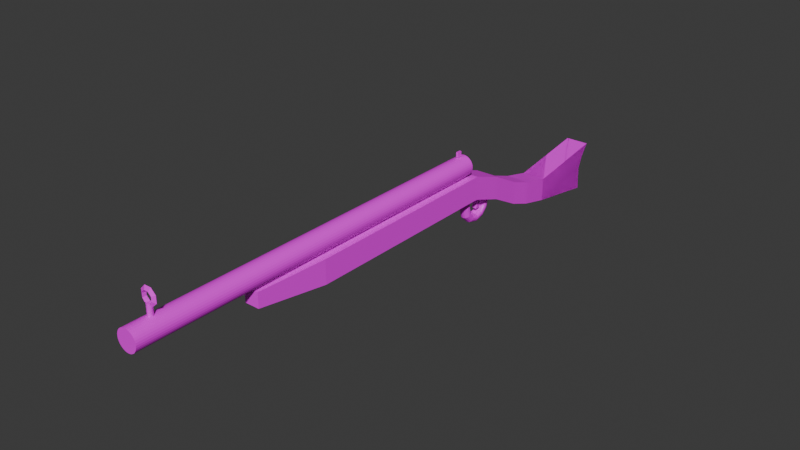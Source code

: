 # Source: opakovaci_puska.blend  (saved by Blender 4.5.90; exported with 4.5.12 LTS)
import bpy
from mathutils import Matrix  # noqa: F401  (used for matrix-valued properties, if any)

bpy.ops.wm.read_factory_settings(use_empty=True)
scene = bpy.context.scene
scene.name = 'Scene'

# ---- collections
col_telo = bpy.data.collections.new('telo'); scene.collection.children.link(col_telo)
col_miridla = bpy.data.collections.new('Miridla'); scene.collection.children.link(col_miridla)

# ---- images (referenced by path relative to the original .blend; pixels are not part of the script)
import os
ASSET_DIR = os.environ.get("B2B_ASSET_DIR", "")  # directory of the original .blend (textures are referenced by path, not embedded)
HERE = os.path.dirname(os.path.abspath(__file__))  # packed textures are extracted next to this script under _unpacked/

def load_image(name, relpath, width, height, colorspace="sRGB"):
    """Load a texture the original file referenced (path relative to the .blend, or extracted next to this script)."""
    p = next((c for c in (os.path.join(HERE, relpath), os.path.join(ASSET_DIR, relpath)) if relpath and os.path.exists(c)), "")
    if p:
        img = bpy.data.images.load(p, check_existing=True)
        img.name = name
    else:  # same state as the original file: an image datablock whose file is absent (Cycles renders it pink)
        img = bpy.data.images.new(name, width, height)
        img.source = "FILE"
        img.filepath = "//" + (relpath or name)
    img.colorspace_settings.name = colorspace
    return img
img_closeup_marble_textured_background_jpg = load_image('closeup-marble-textured-background.jpg', 'Images/closeup-marble-textured-background.jpg', 1024, 1024, 'sRGB')
img_grunge_style_old_metal_background_with_stains_scratches_jpg = load_image('grunge-style-old-metal-background-with-stains-scratches.jpg', 'Images/grunge-style-old-metal-background-with-stains-scratches.jpg', 1024, 1024, 'sRGB')

# ---- materials (node trees are filled in below, after node groups)
mat_material = bpy.data.materials.new('Material')
mat_material.alpha_threshold = 0.0
mat_material.roughness = 0.5
mat_material.line_color = (0.0, 0.0, 0.0, 1.0)
mat_material_002 = bpy.data.materials.new('Material.002')

# ---- material node trees
mat_material.use_nodes = True; mat_material.node_tree.nodes.clear()
_N = mat_material.node_tree.nodes; _L = mat_material.node_tree.links
n0 = _N.new('ShaderNodeOutputMaterial'); n0.name = 'Material Output'; n0.location = (200, 100)
n1 = _N.new('ShaderNodeBsdfPrincipled'); n1.name = 'Principled BSDF'; n1.location = (-200, 100)
n1.inputs[3].default_value = 1.45
n2 = _N.new('ShaderNodeTexImage'); n2.name = 'Image Texture'; n2.location = (-490, 80)
n2.image = img_closeup_marble_textured_background_jpg
_L.new(n1.outputs[0], n0.inputs[0])
_L.new(n2.outputs[0], n1.inputs[0])
n0.is_active_output = True
mat_material_002.use_nodes = True; mat_material_002.node_tree.nodes.clear()
_N = mat_material_002.node_tree.nodes; _L = mat_material_002.node_tree.links
n0 = _N.new('ShaderNodeBsdfPrincipled'); n0.name = 'Principled BSDF'; n0.location = (-200, 100)
n1 = _N.new('ShaderNodeOutputMaterial'); n1.name = 'Material Output'; n1.location = (200, 100)
n2 = _N.new('ShaderNodeTexImage'); n2.name = 'Image Texture'; n2.location = (-490, 80)
n2.image = img_grunge_style_old_metal_background_with_stains_scratches_jpg
_L.new(n0.outputs[0], n1.inputs[0])
_L.new(n2.outputs[0], n0.inputs[0])
n1.is_active_output = True

# ---- world
world_world = bpy.data.worlds.new('World'); scene.world = world_world
world_world.use_nodes = True; world_world.node_tree.nodes.clear()
_N = world_world.node_tree.nodes; _L = world_world.node_tree.links
n0 = _N.new('ShaderNodeOutputWorld'); n0.name = 'World Output'; n0.location = (200, 100)
n1 = _N.new('ShaderNodeBackground'); n1.name = 'Background'; n1.location = (-200, 100)
n1.inputs[0].default_value = (0.05088, 0.05088, 0.05088, 1.0)
_L.new(n1.outputs[0], n0.inputs[0])
n0.is_active_output = True
world_world.color = (0.05088, 0.05088, 0.05088)
world_world.sun_shadow_jitter_overblur = 0.0

# ---- meshes
me_cylinder = bpy.data.meshes.new('Cylinder')
me_cylinder.from_pydata([(0.0, 1.0, -6.32), (0.0, 1.0, 6.32), (0.1951, 0.9808, -6.32), (0.1951, 0.9808, 6.32), (0.3827, 0.9239, -6.32), (0.3827, 0.9239, 6.32), (0.5556, 0.8315, -6.32), (0.5556, 0.8315, 6.32), (0.7071, 0.7071, -6.32), (0.7071, 0.7071, 6.32), (0.8315, 0.5556, -6.32), (0.8315, 0.5556, 6.32), (0.9239, 0.3827, -6.32), (0.9239, 0.3827, 6.32), (0.9808, 0.1951, -6.32), (0.9808, 0.1951, 6.32), (1.0, 0.0, -6.32), (1.0, 0.0, 6.32), (0.9808, -0.1951, -6.32), (0.9808, -0.1951, 6.32), (0.9239, -0.3827, -6.32), (0.9239, -0.3827, 6.32), (0.8315, -0.5556, -6.32), (0.8315, -0.5556, 6.32), (0.7071, -0.7071, -6.32), (0.7071, -0.7071, 6.32), (0.5556, -0.8315, -6.32), (0.5556, -0.8315, 6.32), (0.3827, -0.9239, -6.32), (0.3827, -0.9239, 6.32), (0.1951, -0.9808, -6.32), (0.1951, -0.9808, 6.32), (0.0, -1.0, -6.32), (0.0, -1.0, 6.32), (-0.1951, -0.9808, -6.32), (-0.1951, -0.9808, 6.32), (-0.3827, -0.9239, -6.32), (-0.3827, -0.9239, 6.32), (-0.5556, -0.8315, -6.32), (-0.5556, -0.8315, 6.32), (-0.7071, -0.7071, -6.32), (-0.7071, -0.7071, 6.32), (-0.8315, -0.5556, -6.32), (-0.8315, -0.5556, 6.32), (-0.9239, -0.3827, -6.32), (-0.9239, -0.3827, 6.32), (-0.9808, -0.1951, -6.32), (-0.9808, -0.1951, 6.32), (-1.0, 0.0, -6.32), (-1.0, 0.0, 6.32), (-0.9808, 0.1951, -6.32), (-0.9808, 0.1951, 6.32), (-0.9239, 0.3827, -6.32), (-0.9239, 0.3827, 6.32), (-0.8315, 0.5556, -6.32), (-0.8315, 0.5556, 6.32), (-0.7071, 0.7071, -6.32), (-0.7071, 0.7071, 6.32), (-0.5556, 0.8315, -6.32), (-0.5556, 0.8315, 6.32), (-0.3827, 0.9239, -6.32), (-0.3827, 0.9239, 6.32), (-0.1951, 0.9808, -6.32), (-0.1951, 0.9808, 6.32)], [], [(0, 1, 3, 2), (2, 3, 5, 4), (4, 5, 7, 6), (6, 7, 9, 8), (8, 9, 11, 10), (10, 11, 13, 12), (12, 13, 15, 14), (14, 15, 17, 16), (16, 17, 19, 18), (18, 19, 21, 20), (20, 21, 23, 22), (22, 23, 25, 24), (24, 25, 27, 26), (26, 27, 29, 28), (28, 29, 31, 30), (30, 31, 33, 32), (32, 33, 35, 34), (34, 35, 37, 36), (36, 37, 39, 38), (38, 39, 41, 40), (40, 41, 43, 42), (42, 43, 45, 44), (44, 45, 47, 46), (46, 47, 49, 48), (48, 49, 51, 50), (50, 51, 53, 52), (52, 53, 55, 54), (54, 55, 57, 56), (56, 57, 59, 58), (58, 59, 61, 60), (3, 1, 63, 61, 59, 57, 55, 53, 51, 49, 47, 45, 43, 41, 39, 37, 35, 33, 31, 29, 27, 25, 23, 21, 19, 17, 15, 13, 11, 9, 7, 5), (60, 61, 63, 62), (62, 63, 1, 0), (0, 2, 4, 6, 8, 10, 12, 14, 16, 18, 20, 22, 24, 26, 28, 30, 32, 34, 36, 38, 40, 42, 44, 46, 48, 50, 52, 54, 56, 58, 60, 62)])
_uv = me_cylinder.uv_layers.new(name='UVMap')
_uv.uv.foreach_set('vector', [1.0, 0.5, 1.0, 1.0, 0.9688, 1.0, 0.9688, 0.5, 0.9688, 0.5, 0.9688, 1.0, 0.9375, 1.0, 0.9375, 0.5, 0.9375, 0.5, 0.9375, 1.0, 0.9062, 1.0, 0.9062, 0.5, 0.9062, 0.5, 0.9062, 1.0, 0.875, 1.0, 0.875, 0.5, 0.875, 0.5, 0.875, 1.0, 0.8438, 1.0, 0.8438, 0.5, 0.8438, 0.5, 0.8438, 1.0, 0.8125, 1.0, 0.8125, 0.5, 0.8125, 0.5, 0.8125, 1.0, 0.7812, 1.0, 0.7812, 0.5, 0.7812, 0.5, 0.7812, 1.0, 0.75, 1.0, 0.75, 0.5, 0.75, 0.5, 0.75, 1.0, 0.7188, 1.0, 0.7188, 0.5, 0.7188, 0.5, 0.7188, 1.0, 0.6875, 1.0, 0.6875, 0.5, 0.6875, 0.5, 0.6875, 1.0, 0.6562, 1.0, 0.6562, 0.5, 0.6562, 0.5, 0.6562, 1.0, 0.625, 1.0, 0.625, 0.5, 0.625, 0.5, 0.625, 1.0, 0.5938, 1.0, 0.5938, 0.5, 0.5938, 0.5, 0.5938, 1.0, 0.5625, 1.0, 0.5625, 0.5, 0.5625, 0.5, 0.5625, 1.0, 0.5312, 1.0, 0.5312, 0.5, 0.5312, 0.5, 0.5312, 1.0, 0.5, 1.0, 0.5, 0.5, 0.5, 0.5, 0.5, 1.0, 0.4688, 1.0, 0.4688, 0.5, 0.4688, 0.5, 0.4688, 1.0, 0.4375, 1.0, 0.4375, 0.5, 0.4375, 0.5, 0.4375, 1.0, 0.4062, 1.0, 0.4062, 0.5, 0.4062, 0.5, 0.4062, 1.0, 0.375, 1.0, 0.375, 0.5, 0.375, 0.5, 0.375, 1.0, 0.3438, 1.0, 0.3438, 0.5, 0.3438, 0.5, 0.3438, 1.0, 0.3125, 1.0, 0.3125, 0.5, 0.3125, 0.5, 0.3125, 1.0, 0.2812, 1.0, 0.2812, 0.5, 0.2812, 0.5, 0.2812, 1.0, 0.25, 1.0, 0.25, 0.5, 0.25, 0.5, 0.25, 1.0, 0.2188, 1.0, 0.2188, 0.5, 0.2188, 0.5, 0.2188, 1.0, 0.1875, 1.0, 0.1875, 0.5, 0.1875, 0.5, 0.1875, 1.0, 0.1562, 1.0, 0.1562, 0.5, 0.1562, 0.5, 0.1562, 1.0, 0.125, 1.0, 0.125, 0.5, 0.125, 0.5, 0.125, 1.0, 0.09375, 1.0, 0.09375, 0.5, 0.09375, 0.5, 0.09375, 1.0, 0.0625, 1.0, 0.0625, 0.5, 0.2968, 0.4854, 0.25, 0.49, 0.2032, 0.4854, 0.1582, 0.4717, 0.1167, 0.4496, 0.08029, 0.4197, 0.05045, 0.3833, 0.02827, 0.3418, 0.01461, 0.2968, 0.01, 0.25, 0.01461, 0.2032, 0.02827, 0.1582, 0.05045, 0.1167, 0.08029, 0.08029, 0.1167, 0.05045, 0.1582, 0.02827, 0.2032, 0.01461, 0.25, 0.01, 0.2968, 0.01461, 0.3418, 0.02827, 0.3833, 0.05045, 0.4197, 0.08029, 0.4496, 0.1167, 0.4717, 0.1582, 0.4854, 0.2032, 0.49, 0.25, 0.4854, 0.2968, 0.4717, 0.3418, 0.4496, 0.3833, 0.4197, 0.4197, 0.3833, 0.4496, 0.3418, 0.4717, 0.0625, 0.5, 0.0625, 1.0, 0.03125, 1.0, 0.03125, 0.5, 0.03125, 0.5, 0.03125, 1.0, 0.0, 1.0, 0.0, 0.5, 0.75, 0.49, 0.7968, 0.4854, 0.8418, 0.4717, 0.8833, 0.4496, 0.9197, 0.4197, 0.9496, 0.3833, 0.9717, 0.3418, 0.9854, 0.2968, 0.99, 0.25, 0.9854, 0.2032, 0.9717, 0.1582, 0.9496, 0.1167, 0.9197, 0.08029, 0.8833, 0.05045, 0.8418, 0.02827, 0.7968, 0.01461, 0.75, 0.01, 0.7032, 0.01461, 0.6582, 0.02827, 0.6167, 0.05045, 0.5803, 0.08029, 0.5504, 0.1167, 0.5283, 0.1582, 0.5146, 0.2032, 0.51, 0.25, 0.5146, 0.2968, 0.5283, 0.3418, 0.5504, 0.3833, 0.5803, 0.4197, 0.6167, 0.4496, 0.6582, 0.4717, 0.7032, 0.4854])
me_cylinder.materials.append(mat_material)
me_cylinder.update()
me_cube_002 = bpy.data.meshes.new('Cube.002')
me_cube_002.from_pydata([(-1.16, 1.16, -1.16), (-1.16, 1.16, 1.16), (1.16, 1.16, -1.16), (1.16, 1.16, 1.16), (-1.127, 1.449, -2.238), (-1.127, 1.449, 0.08229), (1.193, 1.449, -2.238), (1.193, 1.449, 0.08229), (-1.155, 1.732, -3.869), (-1.155, 1.732, -1.549), (1.165, 1.732, -3.869), (1.165, 1.732, -1.549), (-1.134, 1.938, -4.669), (-1.134, 1.938, -2.349), (1.186, 1.938, -4.669), (1.186, 1.938, -2.349), (-1.234, 2.221, -5.438), (-1.234, 2.221, -3.118), (1.086, 2.221, -5.438), (1.086, 2.221, -3.118), (-1.234, 2.221, -5.438), (-1.234, 2.221, -3.118), (1.086, 2.221, -5.438), (1.086, 2.221, -3.118), (-1.212, 2.864, -6.539), (-1.078, 2.949, -1.761), (1.108, 2.864, -6.539), (1.242, 2.949, -1.761), (-1.212, 2.864, -6.539), (-1.078, 2.949, -1.761), (1.108, 2.864, -6.539), (1.242, 2.949, -1.761), (1.442e-07, 1.27, -4.181), (0.2074, 1.27, -4.137), (0.379, 1.27, -4.012), (0.485, 1.27, -3.829), (0.5072, 1.27, -3.63), (0.4417, 1.272, -3.484), (0.2998, 1.275, -3.423), (0.106, 1.276, -3.402), (-0.106, 1.275, -3.344), (-0.2998, 1.272, -3.323), (-0.4417, 1.27, -3.426), (-0.5072, 1.27, -3.618), (-0.485, 1.27, -3.829), (-0.379, 1.27, -4.012), (-0.2074, 1.27, -4.137), (1.249e-07, 1.359, -3.925), (0.2074, 1.357, -3.887), (0.379, 1.351, -3.779), (0.485, 1.342, -3.62), (0.5072, 1.334, -3.444), (0.4417, 1.329, -3.303), (0.2998, 1.33, -3.224), (0.106, 1.332, -3.187), (-0.106, 1.327, -3.151), (-0.2998, 1.322, -3.164), (-0.4417, 1.324, -3.268), (-0.5072, 1.332, -3.437), (-0.485, 1.342, -3.62), (-0.379, 1.351, -3.779), (-0.2074, 1.357, -3.887), (7.21e-08, 1.424, -3.226), (0.2074, 1.42, -3.204), (0.379, 1.41, -3.142), (0.485, 1.395, -3.05), (0.5072, 1.379, -2.944), (0.4417, 1.367, -2.842), (0.2998, 1.362, -2.774), (0.106, 1.359, -2.74), (-0.106, 1.355, -2.733), (-0.2998, 1.354, -2.764), (-0.4417, 1.363, -2.844), (-0.5072, 1.378, -2.945), (-0.485, 1.395, -3.05), (-0.379, 1.41, -3.142), (-0.2074, 1.42, -3.204), (1.204e-14, 1.449, -2.243), (0.2074, 1.444, -2.243), (0.379, 1.437, -2.199), (0.485, 1.423, -2.142), (0.5072, 1.406, -2.081), (0.4417, 1.392, -2.031), (0.2998, 1.387, -2.013), (0.106, 1.377, -1.977), (-0.106, 1.377, -1.977), (-0.2998, 1.387, -2.013), (-0.4417, 1.392, -2.031), (-0.5072, 1.406, -2.081), (-0.485, 1.423, -2.142), (-0.379, 1.437, -2.199), (-0.2074, 1.444, -2.243), (-7.21e-08, 1.091, -1.163), (0.2074, 1.098, -1.162), (0.379, 1.109, -1.162), (0.485, 1.123, -1.158), (0.5072, 1.133, -1.16), (0.4417, 1.144, -1.161), (0.2998, 1.155, -1.163), (0.106, 1.16, -1.165), (-0.106, 1.16, -1.165), (-0.2998, 1.155, -1.163), (-0.4417, 1.144, -1.161), (-0.5072, 1.133, -1.16), (-0.485, 1.123, -1.158), (-0.379, 1.109, -1.162), (-0.2074, 1.098, -1.162), (1.203e-14, 1.092, -2.271), (0.2074, 1.096, -2.271), (0.379, 1.108, -2.271), (0.485, 1.125, -2.271), (0.5072, 1.144, -2.272), (0.4417, 1.159, -2.274), (0.2998, 1.167, -2.288), (0.106, 1.171, -2.302), (-0.106, 1.174, -2.294), (-0.2998, 1.173, -2.275), (-0.4417, 1.163, -2.272), (-0.5072, 1.144, -2.271), (-0.485, 1.125, -2.271), (-0.379, 1.108, -2.271), (-0.2074, 1.096, -2.271), (7.21e-08, 1.116, -3.226), (0.2074, 1.119, -3.204), (0.379, 1.129, -3.142), (0.485, 1.144, -3.05), (0.5072, 1.16, -2.953), (0.4417, 1.173, -2.891), (0.2998, 1.179, -2.877), (0.106, 1.181, -2.877), (-0.106, 1.185, -2.841), (-0.2998, 1.186, -2.811), (-0.4417, 1.177, -2.85), (-0.5072, 1.161, -2.945), (-0.485, 1.144, -3.05), (-0.379, 1.129, -3.142), (-0.2074, 1.119, -3.204), (1.249e-07, 1.181, -3.925), (0.2074, 1.183, -3.887), (0.379, 1.189, -3.779), (0.485, 1.197, -3.62), (0.5072, 1.206, -3.45), (0.4417, 1.213, -3.332), (0.2998, 1.216, -3.29), (0.106, 1.217, -3.276), (-0.106, 1.22, -3.223), (-0.2998, 1.221, -3.193), (-0.4417, 1.216, -3.273), (-0.5072, 1.207, -3.437), (-0.485, 1.197, -3.62), (-0.379, 1.189, -3.779), (-0.2074, 1.183, -3.887), (-0.25, 1.288, -2.311), (-0.25, 1.289, -1.646), (-0.25, 1.335, -2.311), (-0.25, 1.335, -1.811), (0.25, 1.288, -2.311), (0.25, 1.289, -1.646), (0.25, 1.335, -2.311), (0.25, 1.335, -1.811), (-0.25, 1.271, -2.824), (-0.25, 1.317, -2.824), (0.25, 1.271, -2.824), (0.25, 1.317, -2.824), (-1.134, 1.938, -2.349), (-1.134, 1.938, -2.349), (-1.134, 1.938, -2.349), (-1.134, 1.938, -4.669), (-1.134, 1.938, -4.669), (-1.134, 1.938, -4.669), (1.186, 1.938, -4.669), (1.186, 1.938, -4.669), (1.186, 1.938, -4.669), (1.186, 1.938, -2.349), (1.186, 1.938, -2.349), (1.186, 1.938, -2.349), (-1.234, 2.221, -3.118), (-1.234, 2.221, -3.118), (-1.234, 2.221, -3.118), (-1.234, 2.221, -5.438), (-1.234, 2.221, -5.438), (-1.234, 2.221, -5.438), (1.086, 2.221, -5.438), (1.086, 2.221, -5.438), (1.086, 2.221, -5.438), (1.086, 2.221, -3.118), (1.086, 2.221, -3.118), (1.086, 2.221, -3.118), (-1.234, 2.221, -3.118), (1.086, 2.221, -5.438), (1.086, 2.221, -3.118), (-1.078, 2.949, -1.761), (-1.212, 2.864, -6.539), (1.108, 2.864, -6.539), (1.242, 2.949, -1.761), (-1.078, 2.949, -1.761), (-1.078, 2.949, -1.761), (-1.212, 2.864, -6.539), (-1.212, 2.864, -6.539), (1.108, 2.864, -6.539), (1.108, 2.864, -6.539), (1.242, 2.949, -1.761), (1.242, 2.949, -1.761), (-1.182, 2.888, -3.085), (-1.234, 2.856, -4.29), (-1.226, 2.858, -5.401), (0.5283, 2.864, -6.539), (-0.05173, 2.864, -6.539), (-0.6317, 2.864, -6.539), (1.138, 2.888, -3.085), (1.086, 2.856, -4.29), (1.094, 2.858, -5.401), (-1.182, 2.888, -3.085), (-1.234, 2.856, -4.29), (-1.226, 2.858, -5.401), (0.5283, 2.864, -6.539), (-0.05173, 2.864, -6.539), (-0.6317, 2.864, -6.539), (1.138, 2.888, -3.085), (1.086, 2.856, -4.29), (1.094, 2.858, -5.401), (-1.091, 2.888, -3.085), (-1.161, 2.856, -4.29), (-1.172, 2.858, -5.401), (1.138, 2.888, -3.085), (1.086, 2.856, -4.29), (1.094, 2.858, -5.401), (-0.6537, 2.221, -3.118), (-0.07374, 2.221, -3.118), (0.5063, 2.221, -3.118), (1.203, 2.767, -2.1), (1.164, 2.585, -2.44), (1.125, 2.403, -2.779), (-1.195, 2.403, -2.779), (-1.156, 2.585, -2.44), (-1.117, 2.767, -2.1), (1.203, 2.767, -2.1), (1.164, 2.585, -2.44), (1.125, 2.403, -2.779), (-1.117, 2.767, -2.1), (-1.156, 2.585, -2.44), (-1.195, 2.403, -2.779), (-1.195, 2.403, -2.779), (-1.156, 2.585, -2.44), (-1.117, 2.767, -2.1), (1.203, 2.767, -2.1), (1.164, 2.585, -2.44), (1.125, 2.403, -2.779), (-0.9333, 2.949, -1.761), (-0.7213, -1.366, -0.3307), (-1.16, -0.7213, -1.16), (-0.7213, -1.366, 1.112), (-1.16, -0.7213, 1.16), (0.7213, -1.366, -0.3307), (1.16, -0.7213, -1.16), (0.7213, -1.366, 1.112), (1.16, -0.7213, 1.16)], [(223, 28), (29, 221), (221, 222), (222, 223), (29, 188)], [(1, 3, 7, 5), (5, 7, 11, 9), (0, 1, 5, 4), (3, 2, 6, 7), (2, 0, 4, 6), (11, 10, 171, 174), (4, 5, 9, 8), (7, 6, 10, 11), (6, 4, 8, 10), (165, 173, 185, 229, 228, 227, 177), (10, 8, 168, 170), (9, 11, 175, 166), (8, 9, 164, 167), (169, 13, 176, 179), (15, 172, 183, 186), (14, 12, 180, 182), (23, 22, 200, 226, 225, 224, 202, 230, 231, 232), (181, 178, 233, 234, 235, 191, 203, 204, 205, 192), (189, 20, 198, 30), (187, 184, 26, 211, 210, 209, 27, 236, 237, 238), (18, 16, 24, 208, 207, 206, 193), (21, 190, 31, 196, 239, 240, 241), (17, 19, 247, 246, 245, 194, 248, 25, 244, 243, 242), (32, 47, 48, 33), (33, 48, 49, 34), (34, 49, 50, 35), (35, 50, 51, 36), (36, 51, 52, 37), (37, 52, 53, 38), (38, 53, 54, 39), (39, 54, 55, 40), (40, 55, 56, 41), (41, 56, 57, 42), (42, 57, 58, 43), (43, 58, 59, 44), (44, 59, 60, 45), (45, 60, 61, 46), (46, 61, 47, 32), (47, 62, 63, 48), (48, 63, 64, 49), (49, 64, 65, 50), (50, 65, 66, 51), (51, 66, 67, 52), (52, 67, 68, 53), (53, 68, 69, 54), (54, 69, 70, 55), (55, 70, 71, 56), (56, 71, 72, 57), (57, 72, 73, 58), (58, 73, 74, 59), (59, 74, 75, 60), (60, 75, 76, 61), (61, 76, 62, 47), (62, 77, 78, 63), (63, 78, 79, 64), (64, 79, 80, 65), (65, 80, 81, 66), (66, 81, 82, 67), (67, 82, 83, 68), (68, 83, 84, 69), (69, 84, 85, 70), (70, 85, 86, 71), (71, 86, 87, 72), (72, 87, 88, 73), (73, 88, 89, 74), (74, 89, 90, 75), (75, 90, 91, 76), (76, 91, 77, 62), (92, 107, 108, 93), (93, 108, 109, 94), (94, 109, 110, 95), (95, 110, 111, 96), (96, 111, 112, 97), (97, 112, 113, 98), (98, 113, 114, 99), (99, 114, 115, 100), (100, 115, 116, 101), (101, 116, 117, 102), (102, 117, 118, 103), (103, 118, 119, 104), (104, 119, 120, 105), (105, 120, 121, 106), (106, 121, 107, 92), (107, 122, 123, 108), (108, 123, 124, 109), (109, 124, 125, 110), (110, 125, 126, 111), (111, 126, 127, 112), (112, 127, 128, 113), (113, 128, 129, 114), (114, 129, 130, 115), (115, 130, 131, 116), (116, 131, 132, 117), (117, 132, 133, 118), (118, 133, 134, 119), (119, 134, 135, 120), (120, 135, 136, 121), (121, 136, 122, 107), (122, 137, 138, 123), (123, 138, 139, 124), (124, 139, 140, 125), (125, 140, 141, 126), (126, 141, 142, 127), (127, 142, 143, 128), (128, 143, 144, 129), (129, 144, 145, 130), (130, 145, 146, 131), (131, 146, 147, 132), (132, 147, 148, 133), (133, 148, 149, 134), (134, 149, 150, 135), (135, 150, 151, 136), (136, 151, 137, 122), (137, 32, 33, 138), (138, 33, 34, 139), (139, 34, 35, 140), (140, 35, 36, 141), (141, 36, 37, 142), (142, 37, 38, 143), (143, 38, 39, 144), (144, 39, 40, 145), (145, 40, 41, 146), (146, 41, 42, 147), (147, 42, 43, 148), (148, 43, 44, 149), (149, 44, 45, 150), (150, 45, 46, 151), (151, 46, 32, 137), (152, 153, 155, 154), (154, 155, 159, 158), (158, 159, 157, 156), (156, 157, 153, 152), (154, 158, 163, 161), (159, 155, 153, 157), (161, 163, 162, 160), (152, 154, 161, 160), (158, 156, 162, 163), (156, 152, 160, 162), (219, 220, 199, 215, 216, 217, 197, 214, 213, 212, 195, 201, 218), (249, 251, 252, 250), (255, 253, 254, 256), (250, 254, 253, 249), (256, 252, 251, 255), (0, 2, 254, 250), (250, 252, 1, 0), (253, 255, 251, 249), (3, 1, 252, 256), (2, 3, 256, 254)])
_uv = me_cube_002.uv_layers.new(name='UVMap')
_uv.uv.foreach_set('vector', [0.875, 0.5, 0.625, 0.5, 0.625, 0.5, 0.875, 0.5, 0.875, 0.5, 0.625, 0.5, 0.625, 0.5, 0.875, 0.5, 0.375, 0.25, 0.625, 0.25, 0.625, 0.25, 0.375, 0.25, 0.625, 0.5, 0.375, 0.5, 0.375, 0.5, 0.625, 0.5, 0.375, 0.5, 0.125, 0.5, 0.125, 0.5, 0.375, 0.5, 0.625, 0.5, 0.375, 0.5, 0.375, 0.5, 0.625, 0.5, 0.375, 0.25, 0.625, 0.25, 0.625, 0.25, 0.375, 0.25, 0.625, 0.5, 0.375, 0.5, 0.375, 0.5, 0.625, 0.5, 0.375, 0.5, 0.125, 0.5, 0.125, 0.5, 0.375, 0.5, 0.875, 0.5, 0.625, 0.5, 0.625, 0.5, 0.6875, 0.5, 0.75, 0.5, 0.8125, 0.5, 0.875, 0.5, 0.375, 0.5, 0.125, 0.5, 0.125, 0.5, 0.375, 0.5, 0.875, 0.5, 0.625, 0.5, 0.625, 0.5, 0.875, 0.5, 0.375, 0.25, 0.625, 0.25, 0.625, 0.25, 0.375, 0.25, 0.375, 0.25, 0.625, 0.25, 0.625, 0.25, 0.375, 0.25, 0.625, 0.5, 0.375, 0.5, 0.375, 0.5, 0.625, 0.5, 0.375, 0.5, 0.125, 0.5, 0.125, 0.5, 0.375, 0.5, 0.0, 0.0, 0.0, 0.0, 0.0, 0.0, 0.0, 0.0, 0.0, 0.0, 0.0, 0.0, 0.0, 0.0, 0.0, 0.0, 0.0, 0.0, 0.0, 0.0, 0.375, 0.25, 0.625, 0.25, 0.625, 0.25, 0.625, 0.25, 0.625, 0.25, 0.625, 0.25, 0.5625, 0.25, 0.5, 0.25, 0.4375, 0.25, 0.375, 0.25, 0.0, 0.0, 0.0, 0.0, 0.0, 0.0, 0.0, 0.0, 0.625, 0.5, 0.375, 0.5, 0.375, 0.5, 0.4375, 0.5, 0.5, 0.5, 0.5625, 0.5, 0.625, 0.5, 0.625, 0.5, 0.625, 0.5, 0.625, 0.5, 0.375, 0.5, 0.125, 0.5, 0.125, 0.5, 0.1875, 0.5, 0.25, 0.5, 0.3125, 0.5, 0.375, 0.5, 0.0, 0.0, 0.0, 0.0, 0.0, 0.0, 0.0, 0.0, 0.0, 0.0, 0.0, 0.0, 0.0, 0.0, 0.875, 0.5, 0.625, 0.5, 0.625, 0.5, 0.625, 0.5, 0.625, 0.5, 0.625, 0.5, 0.8594, 0.5, 0.875, 0.5, 0.875, 0.5, 0.875, 0.5, 0.875, 0.5, 0.5, 0.5333, 0.5833, 0.5333, 0.5833, 0.6, 0.5, 0.6, 0.5, 0.6, 0.5833, 0.6, 0.5833, 0.6667, 0.5, 0.6667, 0.5, 0.6667, 0.5833, 0.6667, 0.5833, 0.7333, 0.5, 0.7333, 0.5, 0.7333, 0.5833, 0.7333, 0.5833, 0.8, 0.5, 0.8, 0.5, 0.8, 0.5833, 0.8, 0.5833, 0.8667, 0.5, 0.8667, 0.5, 0.8667, 0.5833, 0.8667, 0.5833, 0.9333, 0.5, 0.9333, 0.5, 0.9333, 0.5833, 0.9333, 0.5833, 1.0, 0.5, 1.0, 0.5, -1.11e-16, 0.5833, -1.11e-16, 0.5833, 0.06667, 0.5, 0.06667, 0.5, 0.06667, 0.5833, 0.06667, 0.5833, 0.1333, 0.5, 0.1333, 0.5, 0.1333, 0.5833, 0.1333, 0.5833, 0.2, 0.5, 0.2, 0.5, 0.2, 0.5833, 0.2, 0.5833, 0.2667, 0.5, 0.2667, 0.5, 0.2667, 0.5833, 0.2667, 0.5833, 0.3333, 0.5, 0.3333, 0.5, 0.3333, 0.5833, 0.3333, 0.5833, 0.4, 0.5, 0.4, 0.5, 0.4, 0.5833, 0.4, 0.5833, 0.4667, 0.5, 0.4667, 0.5, 0.4667, 0.5833, 0.4667, 0.5833, 0.5333, 0.5, 0.5333, 0.5833, 0.5333, 0.6667, 0.5333, 0.6667, 0.6, 0.5833, 0.6, 0.5833, 0.6, 0.6667, 0.6, 0.6667, 0.6667, 0.5833, 0.6667, 0.5833, 0.6667, 0.6667, 0.6667, 0.6667, 0.7333, 0.5833, 0.7333, 0.5833, 0.7333, 0.6667, 0.7333, 0.6667, 0.8, 0.5833, 0.8, 0.5833, 0.8, 0.6667, 0.8, 0.6667, 0.8667, 0.5833, 0.8667, 0.5833, 0.8667, 0.6667, 0.8667, 0.6667, 0.9333, 0.5833, 0.9333, 0.5833, 0.9333, 0.6667, 0.9333, 0.6667, 1.0, 0.5833, 1.0, 0.5833, -1.11e-16, 0.6667, -1.11e-16, 0.6667, 0.06667, 0.5833, 0.06667, 0.5833, 0.06667, 0.6667, 0.06667, 0.6667, 0.1333, 0.5833, 0.1333, 0.5833, 0.1333, 0.6667, 0.1333, 0.6667, 0.2, 0.5833, 0.2, 0.5833, 0.2, 0.6667, 0.2, 0.6667, 0.2667, 0.5833, 0.2667, 0.5833, 0.2667, 0.6667, 0.2667, 0.6667, 0.3333, 0.5833, 0.3333, 0.5833, 0.3333, 0.6667, 0.3333, 0.6667, 0.4, 0.5833, 0.4, 0.5833, 0.4, 0.6667, 0.4, 0.6667, 0.4667, 0.5833, 0.4667, 0.5833, 0.4667, 0.6667, 0.4667, 0.6667, 0.5333, 0.5833, 0.5333, 0.6667, 0.5333, 0.75, 0.5333, 0.75, 0.6, 0.6667, 0.6, 0.6667, 0.6, 0.75, 0.6, 0.75, 0.6667, 0.6667, 0.6667, 0.6667, 0.6667, 0.75, 0.6667, 0.75, 0.7333, 0.6667, 0.7333, 0.6667, 0.7333, 0.75, 0.7333, 0.75, 0.8, 0.6667, 0.8, 0.6667, 0.8, 0.75, 0.8, 0.75, 0.8667, 0.6667, 0.8667, 0.6667, 0.8667, 0.75, 0.8667, 0.75, 0.9333, 0.6667, 0.9333, 0.6667, 0.9333, 0.75, 0.9333, 0.75, 1.0, 0.6667, 1.0, 0.6667, -1.11e-16, 0.75, -1.11e-16, 0.75, 0.06667, 0.6667, 0.06667, 0.6667, 0.06667, 0.75, 0.06667, 0.75, 0.1333, 0.6667, 0.1333, 0.6667, 0.1333, 0.75, 0.1333, 0.75, 0.2, 0.6667, 0.2, 0.6667, 0.2, 0.75, 0.2, 0.75, 0.2667, 0.6667, 0.2667, 0.6667, 0.2667, 0.75, 0.2667, 0.75, 0.3333, 0.6667, 0.3333, 0.6667, 0.3333, 0.75, 0.3333, 0.75, 0.4, 0.6667, 0.4, 0.6667, 0.4, 0.75, 0.4, 0.75, 0.4667, 0.6667, 0.4667, 0.6667, 0.4667, 0.75, 0.4667, 0.75, 0.5333, 0.6667, 0.5333, 0.1667, 0.5333, 0.25, 0.5333, 0.25, 0.6, 0.1667, 0.6, 0.1667, 0.6, 0.25, 0.6, 0.25, 0.6667, 0.1667, 0.6667, 0.1667, 0.6667, 0.25, 0.6667, 0.25, 0.7333, 0.1667, 0.7333, 0.1667, 0.7333, 0.25, 0.7333, 0.25, 0.8, 0.1667, 0.8, 0.1667, 0.8, 0.25, 0.8, 0.25, 0.8667, 0.1667, 0.8667, 0.1667, 0.8667, 0.25, 0.8667, 0.25, 0.9333, 0.1667, 0.9333, 0.1667, 0.9333, 0.25, 0.9333, 0.25, 1.0, 0.1667, 1.0, 0.1667, -1.11e-16, 0.25, -1.11e-16, 0.25, 0.06667, 0.1667, 0.06667, 0.1667, 0.06667, 0.25, 0.06667, 0.25, 0.1333, 0.1667, 0.1333, 0.1667, 0.1333, 0.25, 0.1333, 0.25, 0.2, 0.1667, 0.2, 0.1667, 0.2, 0.25, 0.2, 0.25, 0.2667, 0.1667, 0.2667, 0.1667, 0.2667, 0.25, 0.2667, 0.25, 0.3333, 0.1667, 0.3333, 0.1667, 0.3333, 0.25, 0.3333, 0.25, 0.4, 0.1667, 0.4, 0.1667, 0.4, 0.25, 0.4, 0.25, 0.4667, 0.1667, 0.4667, 0.1667, 0.4667, 0.25, 0.4667, 0.25, 0.5333, 0.1667, 0.5333, 0.25, 0.5333, 0.3333, 0.5333, 0.3333, 0.6, 0.25, 0.6, 0.25, 0.6, 0.3333, 0.6, 0.3333, 0.6667, 0.25, 0.6667, 0.25, 0.6667, 0.3333, 0.6667, 0.3333, 0.7333, 0.25, 0.7333, 0.25, 0.7333, 0.3333, 0.7333, 0.3333, 0.8, 0.25, 0.8, 0.25, 0.8, 0.3333, 0.8, 0.3333, 0.8667, 0.25, 0.8667, 0.25, 0.8667, 0.3333, 0.8667, 0.3333, 0.9333, 0.25, 0.9333, 0.25, 0.9333, 0.3333, 0.9333, 0.3333, 1.0, 0.25, 1.0, 0.25, -1.11e-16, 0.3333, -1.11e-16, 0.3333, 0.06667, 0.25, 0.06667, 0.25, 0.06667, 0.3333, 0.06667, 0.3333, 0.1333, 0.25, 0.1333, 0.25, 0.1333, 0.3333, 0.1333, 0.3333, 0.2, 0.25, 0.2, 0.25, 0.2, 0.3333, 0.2, 0.3333, 0.2667, 0.25, 0.2667, 0.25, 0.2667, 0.3333, 0.2667, 0.3333, 0.3333, 0.25, 0.3333, 0.25, 0.3333, 0.3333, 0.3333, 0.3333, 0.4, 0.25, 0.4, 0.25, 0.4, 0.3333, 0.4, 0.3333, 0.4667, 0.25, 0.4667, 0.25, 0.4667, 0.3333, 0.4667, 0.3333, 0.5333, 0.25, 0.5333, 0.3333, 0.5333, 0.4167, 0.5333, 0.4167, 0.6, 0.3333, 0.6, 0.3333, 0.6, 0.4167, 0.6, 0.4167, 0.6667, 0.3333, 0.6667, 0.3333, 0.6667, 0.4167, 0.6667, 0.4167, 0.7333, 0.3333, 0.7333, 0.3333, 0.7333, 0.4167, 0.7333, 0.4167, 0.8, 0.3333, 0.8, 0.3333, 0.8, 0.4167, 0.8, 0.4167, 0.8667, 0.3333, 0.8667, 0.3333, 0.8667, 0.4167, 0.8667, 0.4167, 0.9333, 0.3333, 0.9333, 0.3333, 0.9333, 0.4167, 0.9333, 0.4167, 1.0, 0.3333, 1.0, 0.3333, -1.11e-16, 0.4167, -1.11e-16, 0.4167, 0.06667, 0.3333, 0.06667, 0.3333, 0.06667, 0.4167, 0.06667, 0.4167, 0.1333, 0.3333, 0.1333, 0.3333, 0.1333, 0.4167, 0.1333, 0.4167, 0.2, 0.3333, 0.2, 0.3333, 0.2, 0.4167, 0.2, 0.4167, 0.2667, 0.3333, 0.2667, 0.3333, 0.2667, 0.4167, 0.2667, 0.4167, 0.3333, 0.3333, 0.3333, 0.3333, 0.3333, 0.4167, 0.3333, 0.4167, 0.4, 0.3333, 0.4, 0.3333, 0.4, 0.4167, 0.4, 0.4167, 0.4667, 0.3333, 0.4667, 0.3333, 0.4667, 0.4167, 0.4667, 0.4167, 0.5333, 0.3333, 0.5333, 0.4167, 0.5333, 0.5, 0.5333, 0.5, 0.6, 0.4167, 0.6, 0.4167, 0.6, 0.5, 0.6, 0.5, 0.6667, 0.4167, 0.6667, 0.4167, 0.6667, 0.5, 0.6667, 0.5, 0.7333, 0.4167, 0.7333, 0.4167, 0.7333, 0.5, 0.7333, 0.5, 0.8, 0.4167, 0.8, 0.4167, 0.8, 0.5, 0.8, 0.5, 0.8667, 0.4167, 0.8667, 0.4167, 0.8667, 0.5, 0.8667, 0.5, 0.9333, 0.4167, 0.9333, 0.4167, 0.9333, 0.5, 0.9333, 0.5, 1.0, 0.4167, 1.0, 0.4167, -1.11e-16, 0.5, -1.11e-16, 0.5, 0.06667, 0.4167, 0.06667, 0.4167, 0.06667, 0.5, 0.06667, 0.5, 0.1333, 0.4167, 0.1333, 0.4167, 0.1333, 0.5, 0.1333, 0.5, 0.2, 0.4167, 0.2, 0.4167, 0.2, 0.5, 0.2, 0.5, 0.2667, 0.4167, 0.2667, 0.4167, 0.2667, 0.5, 0.2667, 0.5, 0.3333, 0.4167, 0.3333, 0.4167, 0.3333, 0.5, 0.3333, 0.5, 0.4, 0.4167, 0.4, 0.4167, 0.4, 0.5, 0.4, 0.5, 0.4667, 0.4167, 0.4667, 0.4167, 0.4667, 0.5, 0.4667, 0.5, 0.5333, 0.4167, 0.5333, 0.375, 0.0, 0.625, 0.0, 0.625, 0.25, 0.375, 0.25, 0.375, 0.25, 0.625, 0.25, 0.625, 0.5, 0.375, 0.5, 0.375, 0.5, 0.625, 0.5, 0.625, 0.75, 0.375, 0.75, 0.375, 0.75, 0.625, 0.75, 0.625, 1.0, 0.375, 1.0, 0.375, 0.25, 0.375, 0.5, 0.375, 0.5, 0.375, 0.25, 0.625, 0.5, 0.875, 0.5, 0.875, 0.75, 0.625, 0.75, 0.125, 0.5, 0.375, 0.5, 0.375, 0.75, 0.125, 0.75, 0.375, 0.0, 0.375, 0.25, 0.375, 0.25, 0.375, 0.0, 0.375, 0.5, 0.375, 0.75, 0.375, 0.75, 0.375, 0.5, 0.375, 0.75, 0.375, 1.0, 0.375, 1.0, 0.375, 0.75, 0.5, 0.5, 0.4375, 0.5, 0.375, 0.5, 0.375, 0.4375, 0.375, 0.375, 0.375, 0.3125, 0.375, 0.25, 0.4375, 0.25, 0.5, 0.25, 0.5625, 0.25, 0.625, 0.25, 0.625, 0.5, 0.5625, 0.5, 0.4223, 0.0, 0.5777, 0.0, 0.625, 0.04727, 0.375, 0.04727, 0.5777, 0.7973, 0.4223, 0.7973, 0.375, 0.7077, 0.625, 0.7077, 0.375, 1.0, 0.375, 0.7077, 0.4223, 0.7973, 0.4223, 0.9527, 0.625, 0.7077, 0.625, 1.0, 0.5777, 0.9527, 0.5777, 0.7973, 0.125, 0.5, 0.375, 0.5, 0.375, 0.7077, 0.125, 0.7027, 0.375, 0.04727, 0.625, 0.04727, 0.625, 0.25, 0.375, 0.25, 0.4223, 0.7973, 0.5777, 0.7973, 0.5777, 0.9527, 0.4223, 0.9527, 0.625, 0.5, 0.875, 0.5, 0.875, 0.7027, 0.625, 0.7077, 0.375, 0.5, 0.625, 0.5, 0.625, 0.7077, 0.375, 0.7077])
me_cube_002.materials.append(mat_material_002)
me_cube_002.update()
me_cylinder_001 = bpy.data.meshes.new('Cylinder.001')
me_cylinder_001.from_pydata([(0.0, 0.25, -0.5), (0.0, 0.25, 0.5), (0.04877, 0.2452, -0.5), (0.04877, 0.2452, 0.5), (0.09567, 0.231, -0.5), (0.09567, 0.231, 0.5), (0.1389, 0.2079, -0.5), (0.1389, 0.2079, 0.5), (0.1768, 0.1768, -0.5), (0.1768, 0.1768, 0.5), (0.2079, 0.1389, -0.5), (0.2079, 0.1389, 0.5), (0.231, 0.09567, -0.5), (0.231, 0.09567, 0.5), (0.2452, 0.04877, -0.5), (0.2452, 0.04877, 0.5), (0.25, 0.0, -0.5), (0.25, 0.0, 0.5), (0.2452, -0.04877, -0.5), (0.2452, -0.04877, 0.5), (0.231, -0.09567, -0.5), (0.231, -0.09567, 0.5), (0.2079, -0.1389, -0.5), (0.2079, -0.1389, 0.5), (0.1768, -0.1768, -0.5), (0.1768, -0.1768, 0.5), (0.1389, -0.2079, -0.5), (0.1389, -0.2079, 0.5), (0.09567, -0.231, -0.5), (0.09567, -0.231, 0.5), (0.04877, -0.2452, -0.5), (0.04877, -0.2452, 0.5), (0.0, -0.25, -0.5), (0.0, -0.25, 0.5), (-0.04877, -0.2452, -0.5), (-0.04877, -0.2452, 0.5), (-0.09567, -0.231, -0.5), (-0.09567, -0.231, 0.5), (-0.1389, -0.2079, -0.5), (-0.1389, -0.2079, 0.5), (-0.1768, -0.1768, -0.5), (-0.1768, -0.1768, 0.5), (-0.2079, -0.1389, -0.5), (-0.2079, -0.1389, 0.5), (-0.231, -0.09567, -0.5), (-0.231, -0.09567, 0.5), (-0.2452, -0.04877, -0.5), (-0.2452, -0.04877, 0.5), (-0.25, 0.0, -0.5), (-0.25, 0.0, 0.5), (-0.2452, 0.04877, -0.5), (-0.2452, 0.04877, 0.5), (-0.231, 0.09567, -0.5), (-0.231, 0.09567, 0.5), (-0.2079, 0.1389, -0.5), (-0.2079, 0.1389, 0.5), (-0.1768, 0.1768, -0.5), (-0.1768, 0.1768, 0.5), (-0.1389, 0.2079, -0.5), (-0.1389, 0.2079, 0.5), (-0.09567, 0.231, -0.5), (-0.09567, 0.231, 0.5), (-0.04877, 0.2452, -0.5), (-0.04877, 0.2452, 0.5)], [], [(0, 1, 3, 2), (2, 3, 5, 4), (4, 5, 7, 6), (6, 7, 9, 8), (8, 9, 11, 10), (10, 11, 13, 12), (12, 13, 15, 14), (14, 15, 17, 16), (16, 17, 19, 18), (18, 19, 21, 20), (20, 21, 23, 22), (22, 23, 25, 24), (24, 25, 27, 26), (26, 27, 29, 28), (28, 29, 31, 30), (30, 31, 33, 32), (32, 33, 35, 34), (34, 35, 37, 36), (36, 37, 39, 38), (38, 39, 41, 40), (40, 41, 43, 42), (42, 43, 45, 44), (44, 45, 47, 46), (46, 47, 49, 48), (48, 49, 51, 50), (50, 51, 53, 52), (52, 53, 55, 54), (54, 55, 57, 56), (56, 57, 59, 58), (58, 59, 61, 60), (3, 1, 63, 61, 59, 57, 55, 53, 51, 49, 47, 45, 43, 41, 39, 37, 35, 33, 31, 29, 27, 25, 23, 21, 19, 17, 15, 13, 11, 9, 7, 5), (60, 61, 63, 62), (62, 63, 1, 0), (0, 2, 4, 6, 8, 10, 12, 14, 16, 18, 20, 22, 24, 26, 28, 30, 32, 34, 36, 38, 40, 42, 44, 46, 48, 50, 52, 54, 56, 58, 60, 62)])
_uv = me_cylinder_001.uv_layers.new(name='UVMap')
_uv.uv.foreach_set('vector', [1.0, 0.5, 1.0, 1.0, 0.9688, 1.0, 0.9688, 0.5, 0.9688, 0.5, 0.9688, 1.0, 0.9375, 1.0, 0.9375, 0.5, 0.9375, 0.5, 0.9375, 1.0, 0.9062, 1.0, 0.9062, 0.5, 0.9062, 0.5, 0.9062, 1.0, 0.875, 1.0, 0.875, 0.5, 0.875, 0.5, 0.875, 1.0, 0.8438, 1.0, 0.8438, 0.5, 0.8438, 0.5, 0.8438, 1.0, 0.8125, 1.0, 0.8125, 0.5, 0.8125, 0.5, 0.8125, 1.0, 0.7812, 1.0, 0.7812, 0.5, 0.7812, 0.5, 0.7812, 1.0, 0.75, 1.0, 0.75, 0.5, 0.75, 0.5, 0.75, 1.0, 0.7188, 1.0, 0.7188, 0.5, 0.7188, 0.5, 0.7188, 1.0, 0.6875, 1.0, 0.6875, 0.5, 0.6875, 0.5, 0.6875, 1.0, 0.6562, 1.0, 0.6562, 0.5, 0.6562, 0.5, 0.6562, 1.0, 0.625, 1.0, 0.625, 0.5, 0.625, 0.5, 0.625, 1.0, 0.5938, 1.0, 0.5938, 0.5, 0.5938, 0.5, 0.5938, 1.0, 0.5625, 1.0, 0.5625, 0.5, 0.5625, 0.5, 0.5625, 1.0, 0.5312, 1.0, 0.5312, 0.5, 0.5312, 0.5, 0.5312, 1.0, 0.5, 1.0, 0.5, 0.5, 0.5, 0.5, 0.5, 1.0, 0.4688, 1.0, 0.4688, 0.5, 0.4688, 0.5, 0.4688, 1.0, 0.4375, 1.0, 0.4375, 0.5, 0.4375, 0.5, 0.4375, 1.0, 0.4062, 1.0, 0.4062, 0.5, 0.4062, 0.5, 0.4062, 1.0, 0.375, 1.0, 0.375, 0.5, 0.375, 0.5, 0.375, 1.0, 0.3438, 1.0, 0.3438, 0.5, 0.3438, 0.5, 0.3438, 1.0, 0.3125, 1.0, 0.3125, 0.5, 0.3125, 0.5, 0.3125, 1.0, 0.2812, 1.0, 0.2812, 0.5, 0.2812, 0.5, 0.2812, 1.0, 0.25, 1.0, 0.25, 0.5, 0.25, 0.5, 0.25, 1.0, 0.2188, 1.0, 0.2188, 0.5, 0.2188, 0.5, 0.2188, 1.0, 0.1875, 1.0, 0.1875, 0.5, 0.1875, 0.5, 0.1875, 1.0, 0.1562, 1.0, 0.1562, 0.5, 0.1562, 0.5, 0.1562, 1.0, 0.125, 1.0, 0.125, 0.5, 0.125, 0.5, 0.125, 1.0, 0.09375, 1.0, 0.09375, 0.5, 0.09375, 0.5, 0.09375, 1.0, 0.0625, 1.0, 0.0625, 0.5, 0.2968, 0.4854, 0.25, 0.49, 0.2032, 0.4854, 0.1582, 0.4717, 0.1167, 0.4496, 0.08029, 0.4197, 0.05045, 0.3833, 0.02827, 0.3418, 0.01461, 0.2968, 0.01, 0.25, 0.01461, 0.2032, 0.02827, 0.1582, 0.05045, 0.1167, 0.08029, 0.08029, 0.1167, 0.05045, 0.1582, 0.02827, 0.2032, 0.01461, 0.25, 0.01, 0.2968, 0.01461, 0.3418, 0.02827, 0.3833, 0.05045, 0.4197, 0.08029, 0.4496, 0.1167, 0.4717, 0.1582, 0.4854, 0.2032, 0.49, 0.25, 0.4854, 0.2968, 0.4717, 0.3418, 0.4496, 0.3833, 0.4197, 0.4197, 0.3833, 0.4496, 0.3418, 0.4717, 0.0625, 0.5, 0.0625, 1.0, 0.03125, 1.0, 0.03125, 0.5, 0.03125, 0.5, 0.03125, 1.0, 0.0, 1.0, 0.0, 0.5, 0.75, 0.49, 0.7968, 0.4854, 0.8418, 0.4717, 0.8833, 0.4496, 0.9197, 0.4197, 0.9496, 0.3833, 0.9717, 0.3418, 0.9854, 0.2968, 0.99, 0.25, 0.9854, 0.2032, 0.9717, 0.1582, 0.9496, 0.1167, 0.9197, 0.08029, 0.8833, 0.05045, 0.8418, 0.02827, 0.7968, 0.01461, 0.75, 0.01, 0.7032, 0.01461, 0.6582, 0.02827, 0.6167, 0.05045, 0.5803, 0.08029, 0.5504, 0.1167, 0.5283, 0.1582, 0.5146, 0.2032, 0.51, 0.25, 0.5146, 0.2968, 0.5283, 0.3418, 0.5504, 0.3833, 0.5803, 0.4197, 0.6167, 0.4496, 0.6582, 0.4717, 0.7032, 0.4854])
me_cylinder_001.materials.append(mat_material_002)
me_cylinder_001.update()
me_torus = bpy.data.meshes.new('Torus')
me_torus.from_pydata([(0.9182, -0.1324, -0.0004851), (0.5882, -0.1324, 0.19), (0.5882, -0.1324, -0.191), (0.6663, 0.4757, -0.0004851), (0.433, 0.2424, 0.19), (0.433, 0.2424, -0.191), (0.05821, 0.7276, -0.0004851), (0.05821, 0.3976, 0.19), (0.05821, 0.3976, -0.191), (-0.5499, 0.4757, -0.0004851), (-0.3166, 0.2424, 0.19), (-0.3166, 0.2424, -0.191), (-0.8018, -0.1324, -0.0004851), (-0.4718, -0.1324, 0.19), (-0.4718, -0.1324, -0.191), (-0.5499, -0.7405, -0.0004851), (-0.3166, -0.5071, 0.19), (-0.3166, -0.5071, -0.191), (0.1113, -0.9736, -0.0004162), (-0.0007056, -0.6928, 0.1899), (0.06347, -0.674, -0.2025), (0.5791, -0.7889, -0.0006626), (0.4602, -0.5027, 0.1901), (0.4602, -0.5027, -0.191)], [], [(0, 3, 4, 1), (1, 4, 5, 2), (2, 5, 3, 0), (3, 6, 7, 4), (4, 7, 8, 5), (5, 8, 6, 3), (6, 9, 10, 7), (7, 10, 11, 8), (8, 11, 9, 6), (9, 12, 13, 10), (10, 13, 14, 11), (11, 14, 12, 9), (12, 15, 16, 13), (13, 16, 17, 14), (14, 17, 15, 12), (15, 18, 19, 16), (16, 19, 20, 17), (17, 20, 18, 15), (21, 0, 1, 22), (22, 1, 2, 23), (23, 2, 0, 21)])
_uv = me_torus.uv_layers.new(name='UVMap')
_uv.uv.foreach_set('vector', [0.5, 0.6667, 0.625, 0.6667, 0.625, 1.0, 0.5, 1.0, 0.5, 0.0, 0.625, 0.0, 0.625, 0.3333, 0.5, 0.3333, 0.5, 0.3333, 0.625, 0.3333, 0.625, 0.6667, 0.5, 0.6667, 0.625, 0.6667, 0.75, 0.6667, 0.75, 1.0, 0.625, 1.0, 0.625, 0.0, 0.75, 0.0, 0.75, 0.3333, 0.625, 0.3333, 0.625, 0.3333, 0.75, 0.3333, 0.75, 0.6667, 0.625, 0.6667, 0.75, 0.6667, 0.875, 0.6667, 0.875, 1.0, 0.75, 1.0, 0.75, 0.0, 0.875, 0.0, 0.875, 0.3333, 0.75, 0.3333, 0.75, 0.3333, 0.875, 0.3333, 0.875, 0.6667, 0.75, 0.6667, 0.875, 0.6667, 1.0, 0.6667, 1.0, 1.0, 0.875, 1.0, 0.875, 0.0, 1.0, 0.0, 1.0, 0.3333, 0.875, 0.3333, 0.875, 0.3333, 1.0, 0.3333, 1.0, 0.6667, 0.875, 0.6667, 0.0, 0.6667, 0.125, 0.6667, 0.125, 1.0, 0.0, 1.0, 0.0, 0.0, 0.125, 0.0, 0.125, 0.3333, 0.0, 0.3333, 0.0, 0.3333, 0.125, 0.3333, 0.125, 0.6667, 0.0, 0.6667, 0.125, 0.6667, 0.25, 0.6667, 0.25, 1.0, 0.125, 1.0, 0.125, 0.0, 0.25, 0.0, 0.25, 0.3333, 0.125, 0.3333, 0.125, 0.3333, 0.25, 0.3333, 0.25, 0.6667, 0.125, 0.6667, 0.375, 0.6667, 0.5, 0.6667, 0.5, 1.0, 0.375, 1.0, 0.375, 0.0, 0.5, 0.0, 0.5, 0.3333, 0.375, 0.3333, 0.375, 0.3333, 0.5, 0.3333, 0.5, 0.6667, 0.375, 0.6667])
me_torus.materials.append(mat_material_002)
me_torus.update()
me_cube_003 = bpy.data.meshes.new('Cube.003')
me_cube_003.from_pydata([(-0.25, -0.25, -0.25), (-0.25, -0.25, 0.25), (-0.25, 0.25, -0.25), (-0.25, 0.25, 0.25), (0.25, -0.25, -0.25), (0.25, -0.25, 0.25), (0.25, 0.25, -0.25), (0.25, 0.25, 0.25)], [], [(0, 1, 3, 2), (2, 3, 7, 6), (6, 7, 5, 4), (4, 5, 1, 0), (2, 6, 4, 0), (7, 3, 1, 5)])
_uv = me_cube_003.uv_layers.new(name='UVMap')
_uv.uv.foreach_set('vector', [0.375, 0.0, 0.625, 0.0, 0.625, 0.25, 0.375, 0.25, 0.375, 0.25, 0.625, 0.25, 0.625, 0.5, 0.375, 0.5, 0.375, 0.5, 0.625, 0.5, 0.625, 0.75, 0.375, 0.75, 0.375, 0.75, 0.625, 0.75, 0.625, 1.0, 0.375, 1.0, 0.125, 0.5, 0.375, 0.5, 0.375, 0.75, 0.125, 0.75, 0.625, 0.5, 0.875, 0.5, 0.875, 0.75, 0.625, 0.75])
me_cube_003.materials.append(mat_material_002)
me_cube_003.update()

# ---- objects
ob_barrel = bpy.data.objects.new('Barrel', me_cylinder)
ob_body = bpy.data.objects.new('Body', me_cube_002)
ob_meridlo = bpy.data.objects.new('meridlo', me_cylinder_001)
ob_merovy_kruh = bpy.data.objects.new('Merovy kruh', me_torus)
ob_miridlo = bpy.data.objects.new('miridlo', me_cube_003)

# ---- transforms, parenting, visibility, modifiers, constraints
ob_barrel.location = (0.01697, 11.64, 9.658)
ob_barrel.rotation_euler = (1.571, -0.0, 0.0)
ob_barrel.scale = (1.0, 1.0, 3.0)
ob_body.location = (0.0, 18.75, 7.428)
ob_body.scale = (1.0, 10.74, 1.0)
ob_meridlo.location = (0.007786, -5.128, 11.16)
ob_merovy_kruh.location = (0.01697, -5.106, 12.3)
ob_merovy_kruh.rotation_euler = (1.567, 0.384, 0.0)
ob_miridlo.location = (0.0, 29.81, 10.98)
ob_miridlo.scale = (0.41, 1.0, 1.0)

# ---- collection membership
col_telo.objects.link(ob_barrel)
col_telo.objects.link(ob_body)
col_miridla.objects.link(ob_meridlo)
col_miridla.objects.link(ob_merovy_kruh)
col_miridla.objects.link(ob_miridlo)

# ---- scene / render settings (as saved in the file)
scene.frame_start = 1; scene.frame_end = 250; scene.frame_set(33)
scene.render.engine = 'BLENDER_EEVEE_NEXT'
bpy.context.view_layer.update()

# ---- added for rendering (the .blend has no active camera and no usable light): camera, sun
cam_auto = bpy.data.cameras.new('AutoCamera')
cam_auto.lens = 50.0
cam_auto.sensor_width = 36.0
cam_auto.clip_end = 1000.0
ob_auto_camera = bpy.data.objects.new('AutoCamera', cam_auto)
scene.collection.objects.link(ob_auto_camera)
ob_auto_camera.location = (54.7022, -44.0821, 50.8384)
ob_auto_camera.rotation_euler = (1.09748, -7.21219e-08, 0.694738)
scene.camera = ob_auto_camera
light_auto_sun = bpy.data.lights.new('AutoSun', 'SUN')
light_auto_sun.energy = 3.0
light_auto_sun.angle = 0.0523599
ob_auto_sun = bpy.data.objects.new('AutoSun', light_auto_sun)
scene.collection.objects.link(ob_auto_sun)
ob_auto_sun.rotation_euler = (0.872665, 0.174533, 0.523599)
bpy.context.view_layer.update()
